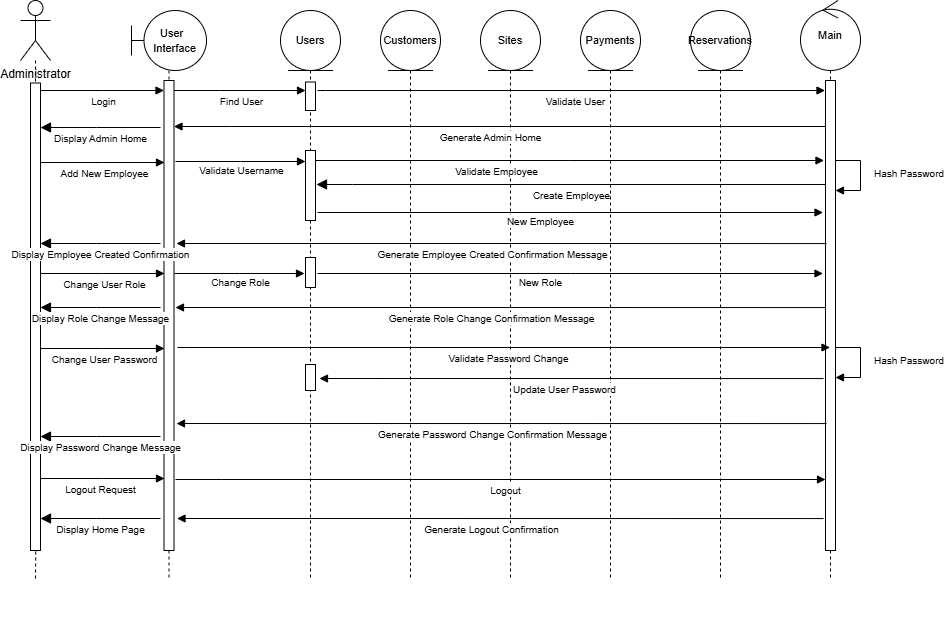

The diagram above was exported from draw.io. Its source (the exported page's mxGraphModel, read from the mxfile embedded in the PNG):
<mxGraphModel dx="1828" dy="517" grid="1" gridSize="10" guides="1" tooltips="1" connect="1" arrows="1" fold="1" page="1" pageScale="1" pageWidth="850" pageHeight="1100" math="0" shadow="0">
  <root>
    <mxCell id="0" />
    <mxCell id="1" parent="0" />
    <mxCell id="t3rP8UPBUXYqiXC2LJfb-10" value="&lt;font style=&quot;font-size: 11px;&quot;&gt;Main&lt;/font&gt;" style="shape=umlLifeline;perimeter=lifelinePerimeter;whiteSpace=wrap;html=1;container=1;dropTarget=0;collapsible=0;recursiveResize=0;outlineConnect=0;portConstraint=eastwest;newEdgeStyle={&quot;curved&quot;:0,&quot;rounded&quot;:0};participant=umlControl;size=70;" parent="1" vertex="1">
      <mxGeometry x="760" y="30" width="60" height="580" as="geometry" />
    </mxCell>
    <mxCell id="t3rP8UPBUXYqiXC2LJfb-25" value="" style="html=1;points=[];perimeter=orthogonalPerimeter;outlineConnect=0;targetShapes=umlLifeline;portConstraint=eastwest;newEdgeStyle={&quot;edgeStyle&quot;:&quot;elbowEdgeStyle&quot;,&quot;elbow&quot;:&quot;vertical&quot;,&quot;curved&quot;:0,&quot;rounded&quot;:0};" parent="t3rP8UPBUXYqiXC2LJfb-10" vertex="1">
      <mxGeometry x="25" y="80" width="10" height="470" as="geometry" />
    </mxCell>
    <mxCell id="t3rP8UPBUXYqiXC2LJfb-15" value="&lt;font style=&quot;font-size: 11px;&quot;&gt;Reservations&lt;/font&gt;" style="shape=umlLifeline;perimeter=lifelinePerimeter;whiteSpace=wrap;html=1;container=1;dropTarget=0;collapsible=0;recursiveResize=0;outlineConnect=0;portConstraint=eastwest;newEdgeStyle={&quot;curved&quot;:0,&quot;rounded&quot;:0};participant=umlEntity;size=60;" parent="1" vertex="1">
      <mxGeometry x="650" y="40" width="60" height="570" as="geometry" />
    </mxCell>
    <mxCell id="t3rP8UPBUXYqiXC2LJfb-16" value="&lt;font style=&quot;font-size: 11px;&quot;&gt;Payments&lt;/font&gt;" style="shape=umlLifeline;perimeter=lifelinePerimeter;whiteSpace=wrap;html=1;container=1;dropTarget=0;collapsible=0;recursiveResize=0;outlineConnect=0;portConstraint=eastwest;newEdgeStyle={&quot;curved&quot;:0,&quot;rounded&quot;:0};participant=umlEntity;size=60;" parent="1" vertex="1">
      <mxGeometry x="540" y="40" width="60" height="570" as="geometry" />
    </mxCell>
    <mxCell id="t3rP8UPBUXYqiXC2LJfb-17" value="&lt;font style=&quot;font-size: 11px;&quot;&gt;Sites&lt;/font&gt;" style="shape=umlLifeline;perimeter=lifelinePerimeter;whiteSpace=wrap;html=1;container=1;dropTarget=0;collapsible=0;recursiveResize=0;outlineConnect=0;portConstraint=eastwest;newEdgeStyle={&quot;curved&quot;:0,&quot;rounded&quot;:0};participant=umlEntity;size=60;" parent="1" vertex="1">
      <mxGeometry x="440" y="40" width="60" height="570" as="geometry" />
    </mxCell>
    <mxCell id="t3rP8UPBUXYqiXC2LJfb-18" value="&lt;font style=&quot;font-size: 11px;&quot;&gt;Customers&lt;/font&gt;" style="shape=umlLifeline;perimeter=lifelinePerimeter;whiteSpace=wrap;html=1;container=1;dropTarget=0;collapsible=0;recursiveResize=0;outlineConnect=0;portConstraint=eastwest;newEdgeStyle={&quot;curved&quot;:0,&quot;rounded&quot;:0};participant=umlEntity;size=60;" parent="1" vertex="1">
      <mxGeometry x="340" y="40" width="60" height="570" as="geometry" />
    </mxCell>
    <mxCell id="t3rP8UPBUXYqiXC2LJfb-19" value="&lt;font style=&quot;font-size: 11px;&quot;&gt;Users&lt;/font&gt;" style="shape=umlLifeline;perimeter=lifelinePerimeter;whiteSpace=wrap;html=1;container=1;dropTarget=0;collapsible=0;recursiveResize=0;outlineConnect=0;portConstraint=eastwest;newEdgeStyle={&quot;curved&quot;:0,&quot;rounded&quot;:0};participant=umlEntity;size=60;" parent="1" vertex="1">
      <mxGeometry x="240" y="40" width="60" height="570" as="geometry" />
    </mxCell>
    <mxCell id="aM9ryv3xv72pqoxQDRHE-6" value="" style="html=1;points=[];perimeter=orthogonalPerimeter;outlineConnect=0;targetShapes=umlLifeline;portConstraint=eastwest;newEdgeStyle={&quot;edgeStyle&quot;:&quot;elbowEdgeStyle&quot;,&quot;elbow&quot;:&quot;vertical&quot;,&quot;curved&quot;:0,&quot;rounded&quot;:0};" parent="t3rP8UPBUXYqiXC2LJfb-19" vertex="1">
      <mxGeometry x="25" y="71.5" width="10" height="28.5" as="geometry" />
    </mxCell>
    <mxCell id="pS9gBgNFDeIH9Bytb1Pf-1" value="" style="html=1;points=[];perimeter=orthogonalPerimeter;outlineConnect=0;targetShapes=umlLifeline;portConstraint=eastwest;newEdgeStyle={&quot;edgeStyle&quot;:&quot;elbowEdgeStyle&quot;,&quot;elbow&quot;:&quot;vertical&quot;,&quot;curved&quot;:0,&quot;rounded&quot;:0};" vertex="1" parent="t3rP8UPBUXYqiXC2LJfb-19">
      <mxGeometry x="25" y="140" width="10" height="70" as="geometry" />
    </mxCell>
    <mxCell id="pS9gBgNFDeIH9Bytb1Pf-8" value="" style="html=1;points=[];perimeter=orthogonalPerimeter;outlineConnect=0;targetShapes=umlLifeline;portConstraint=eastwest;newEdgeStyle={&quot;edgeStyle&quot;:&quot;elbowEdgeStyle&quot;,&quot;elbow&quot;:&quot;vertical&quot;,&quot;curved&quot;:0,&quot;rounded&quot;:0};" vertex="1" parent="t3rP8UPBUXYqiXC2LJfb-19">
      <mxGeometry x="25" y="247" width="10" height="30" as="geometry" />
    </mxCell>
    <mxCell id="pS9gBgNFDeIH9Bytb1Pf-20" value="" style="html=1;points=[];perimeter=orthogonalPerimeter;outlineConnect=0;targetShapes=umlLifeline;portConstraint=eastwest;newEdgeStyle={&quot;edgeStyle&quot;:&quot;elbowEdgeStyle&quot;,&quot;elbow&quot;:&quot;vertical&quot;,&quot;curved&quot;:0,&quot;rounded&quot;:0};" vertex="1" parent="t3rP8UPBUXYqiXC2LJfb-19">
      <mxGeometry x="25" y="354" width="10" height="26" as="geometry" />
    </mxCell>
    <mxCell id="aM9ryv3xv72pqoxQDRHE-7" value="&lt;font style=&quot;font-size: 10px;&quot;&gt;Find User&lt;/font&gt;" style="html=1;verticalAlign=bottom;endArrow=block;edgeStyle=elbowEdgeStyle;elbow=vertical;curved=0;rounded=0;" parent="1" source="aM9ryv3xv72pqoxQDRHE-2" target="aM9ryv3xv72pqoxQDRHE-6" edge="1">
      <mxGeometry x="0.0114" y="-20" relative="1" as="geometry">
        <mxPoint x="195" y="130" as="sourcePoint" />
        <Array as="points">
          <mxPoint x="180" y="120" />
        </Array>
        <mxPoint x="1" as="offset" />
      </mxGeometry>
    </mxCell>
    <mxCell id="aM9ryv3xv72pqoxQDRHE-9" value="&lt;font style=&quot;font-size: 10px;&quot;&gt;Generate Admin Home&lt;/font&gt;" style="html=1;verticalAlign=bottom;endArrow=block;edgeStyle=elbowEdgeStyle;elbow=vertical;curved=0;rounded=0;" parent="1" edge="1">
      <mxGeometry x="0.0284" y="20" relative="1" as="geometry">
        <mxPoint x="785" y="156" as="sourcePoint" />
        <Array as="points">
          <mxPoint x="190" y="156" />
        </Array>
        <mxPoint x="133.5" y="156" as="targetPoint" />
        <mxPoint as="offset" />
      </mxGeometry>
    </mxCell>
    <mxCell id="t3rP8UPBUXYqiXC2LJfb-2" value="Administrator" style="shape=umlActor;verticalLabelPosition=bottom;verticalAlign=top;html=1;" parent="1" vertex="1">
      <mxGeometry x="-20" y="30" width="30" height="60" as="geometry" />
    </mxCell>
    <mxCell id="aM9ryv3xv72pqoxQDRHE-3" value="&lt;font style=&quot;font-size: 10px;&quot;&gt;Login&lt;/font&gt;" style="html=1;verticalAlign=bottom;startArrow=none;endArrow=block;startSize=8;edgeStyle=elbowEdgeStyle;elbow=vertical;curved=0;rounded=0;startFill=0;" parent="1" target="aM9ryv3xv72pqoxQDRHE-2" edge="1">
      <mxGeometry x="0.0256" y="-20" relative="1" as="geometry">
        <mxPoint y="120" as="sourcePoint" />
        <mxPoint as="offset" />
      </mxGeometry>
    </mxCell>
    <mxCell id="t3rP8UPBUXYqiXC2LJfb-20" value="&lt;div style=&quot;&quot;&gt;&lt;span style=&quot;background-color: initial;&quot;&gt;&lt;font style=&quot;font-size: 11px;&quot;&gt;&amp;nbsp; &amp;nbsp; &amp;nbsp; &amp;nbsp; &amp;nbsp;User&amp;nbsp; &amp;nbsp; &amp;nbsp; &amp;nbsp; &amp;nbsp; &amp;nbsp; Interface&lt;/font&gt;&lt;/span&gt;&lt;/div&gt;" style="shape=umlLifeline;perimeter=lifelinePerimeter;whiteSpace=wrap;html=1;container=1;dropTarget=0;collapsible=0;recursiveResize=0;outlineConnect=0;portConstraint=eastwest;newEdgeStyle={&quot;curved&quot;:0,&quot;rounded&quot;:0};participant=umlBoundary;size=60;align=center;" parent="1" vertex="1">
      <mxGeometry x="91" y="40" width="75" height="570" as="geometry" />
    </mxCell>
    <mxCell id="aM9ryv3xv72pqoxQDRHE-2" value="" style="html=1;points=[];perimeter=orthogonalPerimeter;outlineConnect=0;targetShapes=umlLifeline;portConstraint=eastwest;newEdgeStyle={&quot;edgeStyle&quot;:&quot;elbowEdgeStyle&quot;,&quot;elbow&quot;:&quot;vertical&quot;,&quot;curved&quot;:0,&quot;rounded&quot;:0};" parent="t3rP8UPBUXYqiXC2LJfb-20" vertex="1">
      <mxGeometry x="32.5" y="70" width="10" height="470" as="geometry" />
    </mxCell>
    <mxCell id="t3rP8UPBUXYqiXC2LJfb-32" value="" style="edgeStyle=orthogonalEdgeStyle;rounded=0;orthogonalLoop=1;jettySize=auto;html=1;dashed=1;endArrow=none;endFill=0;" parent="1" source="t3rP8UPBUXYqiXC2LJfb-2" edge="1">
      <mxGeometry relative="1" as="geometry">
        <mxPoint x="-5" y="610" as="targetPoint" />
        <mxPoint x="-5" y="90" as="sourcePoint" />
        <Array as="points">
          <mxPoint x="-5" y="485" />
          <mxPoint x="-4" y="485" />
        </Array>
      </mxGeometry>
    </mxCell>
    <mxCell id="t3rP8UPBUXYqiXC2LJfb-29" value="" style="html=1;points=[];perimeter=orthogonalPerimeter;outlineConnect=0;targetShapes=umlLifeline;portConstraint=eastwest;newEdgeStyle={&quot;edgeStyle&quot;:&quot;elbowEdgeStyle&quot;,&quot;elbow&quot;:&quot;vertical&quot;,&quot;curved&quot;:0,&quot;rounded&quot;:0};" parent="1" vertex="1">
      <mxGeometry x="-10" y="112.5" width="10" height="467.5" as="geometry" />
    </mxCell>
    <mxCell id="t3rP8UPBUXYqiXC2LJfb-33" value="&lt;font style=&quot;font-size: 10px;&quot;&gt;Validate User&lt;/font&gt;" style="html=1;verticalAlign=bottom;endArrow=block;edgeStyle=elbowEdgeStyle;elbow=vertical;curved=0;rounded=0;" parent="1" edge="1">
      <mxGeometry x="0.0114" y="-20" relative="1" as="geometry">
        <mxPoint x="277" y="120" as="sourcePoint" />
        <Array as="points">
          <mxPoint x="285" y="120" />
        </Array>
        <mxPoint x="784.5" y="120" as="targetPoint" />
        <mxPoint x="1" as="offset" />
      </mxGeometry>
    </mxCell>
    <mxCell id="t3rP8UPBUXYqiXC2LJfb-38" value="&lt;font style=&quot;font-size: 10px;&quot;&gt;Display Admin Home&lt;/font&gt;" style="html=1;verticalAlign=bottom;endArrow=block;endSize=8;edgeStyle=elbowEdgeStyle;elbow=horizontal;curved=0;rounded=0;endFill=1;" parent="1" edge="1">
      <mxGeometry y="20" relative="1" as="geometry">
        <mxPoint y="157" as="targetPoint" />
        <Array as="points">
          <mxPoint x="56" y="157" />
        </Array>
        <mxPoint x="120" y="157" as="sourcePoint" />
        <mxPoint as="offset" />
      </mxGeometry>
    </mxCell>
    <mxCell id="t3rP8UPBUXYqiXC2LJfb-39" value="&lt;span style=&quot;font-size: 10px;&quot;&gt;Add New Employee&lt;/span&gt;" style="html=1;verticalAlign=bottom;startArrow=none;endArrow=block;startSize=8;edgeStyle=elbowEdgeStyle;elbow=vertical;curved=0;rounded=0;startFill=0;" parent="1" edge="1">
      <mxGeometry x="0.0256" y="-20" relative="1" as="geometry">
        <mxPoint y="192" as="sourcePoint" />
        <mxPoint x="124" y="192" as="targetPoint" />
        <mxPoint as="offset" />
      </mxGeometry>
    </mxCell>
    <mxCell id="t3rP8UPBUXYqiXC2LJfb-43" value="&lt;font style=&quot;font-size: 10px;&quot;&gt;Generate Employee Created Confirmation Message&lt;/font&gt;" style="html=1;verticalAlign=bottom;endArrow=block;edgeStyle=elbowEdgeStyle;elbow=vertical;curved=0;rounded=0;exitX=0.5;exitY=0.667;exitDx=0;exitDy=0;exitPerimeter=0;" parent="1" edge="1">
      <mxGeometry x="0.0284" y="20" relative="1" as="geometry">
        <mxPoint x="786" y="273.05999999999995" as="sourcePoint" />
        <Array as="points" />
        <mxPoint x="136" y="273" as="targetPoint" />
        <mxPoint as="offset" />
      </mxGeometry>
    </mxCell>
    <mxCell id="t3rP8UPBUXYqiXC2LJfb-44" value="&lt;font style=&quot;font-size: 10px;&quot;&gt;Display Employee Created Confirmation&lt;/font&gt;" style="html=1;verticalAlign=bottom;endArrow=block;endSize=8;edgeStyle=elbowEdgeStyle;elbow=horizontal;curved=0;rounded=0;endFill=1;" parent="1" edge="1">
      <mxGeometry y="20" relative="1" as="geometry">
        <mxPoint y="273" as="targetPoint" />
        <Array as="points">
          <mxPoint x="56" y="273" />
        </Array>
        <mxPoint x="120" y="273" as="sourcePoint" />
        <mxPoint as="offset" />
      </mxGeometry>
    </mxCell>
    <mxCell id="t3rP8UPBUXYqiXC2LJfb-45" value="&lt;span style=&quot;font-size: 10px;&quot;&gt;Change User Role&lt;/span&gt;" style="html=1;verticalAlign=bottom;startArrow=none;endArrow=block;startSize=8;edgeStyle=elbowEdgeStyle;elbow=vertical;curved=0;rounded=0;startFill=0;" parent="1" edge="1">
      <mxGeometry x="0.0256" y="-20" relative="1" as="geometry">
        <mxPoint y="303" as="sourcePoint" />
        <mxPoint x="124" y="303" as="targetPoint" />
        <mxPoint as="offset" />
      </mxGeometry>
    </mxCell>
    <mxCell id="t3rP8UPBUXYqiXC2LJfb-56" value="&lt;span style=&quot;font-size: 10px;&quot;&gt;Change User Password&lt;/span&gt;" style="html=1;verticalAlign=bottom;startArrow=none;endArrow=block;startSize=8;edgeStyle=elbowEdgeStyle;elbow=vertical;curved=0;rounded=0;startFill=0;" parent="1" edge="1">
      <mxGeometry x="0.0256" y="-20" relative="1" as="geometry">
        <mxPoint y="378" as="sourcePoint" />
        <mxPoint x="124" y="378" as="targetPoint" />
        <mxPoint as="offset" />
      </mxGeometry>
    </mxCell>
    <mxCell id="t3rP8UPBUXYqiXC2LJfb-65" value="&lt;font style=&quot;font-size: 10px;&quot;&gt;Display Password Change Message&lt;/font&gt;" style="html=1;verticalAlign=bottom;endArrow=block;endSize=8;edgeStyle=elbowEdgeStyle;elbow=horizontal;curved=0;rounded=0;endFill=1;" parent="1" edge="1">
      <mxGeometry y="20" relative="1" as="geometry">
        <mxPoint y="466" as="targetPoint" />
        <Array as="points">
          <mxPoint x="56" y="466" />
        </Array>
        <mxPoint x="120" y="466" as="sourcePoint" />
        <mxPoint as="offset" />
      </mxGeometry>
    </mxCell>
    <mxCell id="bl7SuJ1KJgza1HUcUSZr-6" value="&lt;span style=&quot;font-size: 10px;&quot;&gt;Logout Request&lt;/span&gt;" style="html=1;verticalAlign=bottom;startArrow=none;endArrow=block;startSize=8;edgeStyle=elbowEdgeStyle;elbow=vertical;curved=0;rounded=0;startFill=0;" parent="1" edge="1">
      <mxGeometry x="-0.0323" y="-20" relative="1" as="geometry">
        <mxPoint y="508" as="sourcePoint" />
        <mxPoint x="124" y="508" as="targetPoint" />
        <mxPoint as="offset" />
      </mxGeometry>
    </mxCell>
    <mxCell id="bl7SuJ1KJgza1HUcUSZr-7" value="&lt;font style=&quot;font-size: 10px;&quot;&gt;Logout&lt;/font&gt;" style="html=1;verticalAlign=bottom;endArrow=block;edgeStyle=elbowEdgeStyle;elbow=vertical;curved=0;rounded=0;" parent="1" edge="1">
      <mxGeometry x="0.0114" y="-20" relative="1" as="geometry">
        <mxPoint x="135" y="509" as="sourcePoint" />
        <Array as="points">
          <mxPoint x="181" y="509" />
        </Array>
        <mxPoint x="785" y="509" as="targetPoint" />
        <mxPoint x="1" as="offset" />
      </mxGeometry>
    </mxCell>
    <mxCell id="bl7SuJ1KJgza1HUcUSZr-8" value="&lt;font style=&quot;font-size: 10px;&quot;&gt;Generate Logout Confirmation&lt;/font&gt;" style="html=1;verticalAlign=bottom;endArrow=block;edgeStyle=elbowEdgeStyle;elbow=vertical;curved=0;rounded=0;exitX=0.5;exitY=0.667;exitDx=0;exitDy=0;exitPerimeter=0;" parent="1" edge="1">
      <mxGeometry x="0.0284" y="20" relative="1" as="geometry">
        <mxPoint x="783" y="548.06" as="sourcePoint" />
        <Array as="points" />
        <mxPoint x="136.5" y="548" as="targetPoint" />
        <mxPoint as="offset" />
      </mxGeometry>
    </mxCell>
    <mxCell id="bl7SuJ1KJgza1HUcUSZr-9" value="&lt;font style=&quot;font-size: 10px;&quot;&gt;Display Home Page&lt;/font&gt;" style="html=1;verticalAlign=bottom;endArrow=block;endSize=8;edgeStyle=elbowEdgeStyle;elbow=horizontal;curved=0;rounded=0;endFill=1;" parent="1" edge="1">
      <mxGeometry y="20" relative="1" as="geometry">
        <mxPoint y="548" as="targetPoint" />
        <Array as="points">
          <mxPoint x="56" y="548" />
        </Array>
        <mxPoint x="120" y="548" as="sourcePoint" />
        <mxPoint as="offset" />
      </mxGeometry>
    </mxCell>
    <mxCell id="bl7SuJ1KJgza1HUcUSZr-11" value="" style="html=1;verticalAlign=bottom;startArrow=none;endArrow=block;startSize=8;edgeStyle=elbowEdgeStyle;elbow=vertical;curved=0;rounded=0;startFill=0;" parent="1" edge="1">
      <mxGeometry x="0.0256" y="-20" relative="1" as="geometry">
        <mxPoint x="675" y="641" as="sourcePoint" />
        <mxPoint x="675" y="641" as="targetPoint" />
        <mxPoint as="offset" />
      </mxGeometry>
    </mxCell>
    <mxCell id="pS9gBgNFDeIH9Bytb1Pf-2" value="" style="html=1;verticalAlign=bottom;startArrow=none;endArrow=block;startSize=8;edgeStyle=elbowEdgeStyle;elbow=vertical;curved=0;rounded=0;startFill=0;" edge="1" parent="1" target="pS9gBgNFDeIH9Bytb1Pf-1">
      <mxGeometry x="0.0256" y="-20" relative="1" as="geometry">
        <mxPoint x="135" y="191" as="sourcePoint" />
        <mxPoint x="674.5" y="191" as="targetPoint" />
        <mxPoint as="offset" />
      </mxGeometry>
    </mxCell>
    <mxCell id="pS9gBgNFDeIH9Bytb1Pf-4" value="&lt;font style=&quot;font-size: 10px;&quot;&gt;Validate Username&lt;/font&gt;" style="edgeLabel;html=1;align=center;verticalAlign=middle;resizable=0;points=[];" vertex="1" connectable="0" parent="pS9gBgNFDeIH9Bytb1Pf-2">
      <mxGeometry x="-0.1641" y="-2" relative="1" as="geometry">
        <mxPoint x="11" y="6" as="offset" />
      </mxGeometry>
    </mxCell>
    <mxCell id="pS9gBgNFDeIH9Bytb1Pf-5" value="&lt;span style=&quot;font-size: 10px;&quot;&gt;Validate Employee&lt;/span&gt;" style="html=1;verticalAlign=bottom;startArrow=none;endArrow=block;startSize=8;edgeStyle=elbowEdgeStyle;elbow=vertical;curved=0;rounded=0;startFill=0;" edge="1" parent="1">
      <mxGeometry x="-0.2892" y="-20" relative="1" as="geometry">
        <mxPoint x="275" y="190" as="sourcePoint" />
        <mxPoint x="783.5" y="190" as="targetPoint" />
        <mxPoint as="offset" />
      </mxGeometry>
    </mxCell>
    <mxCell id="pS9gBgNFDeIH9Bytb1Pf-6" value="&lt;font style=&quot;font-size: 10px;&quot;&gt;Hash Password&lt;/font&gt;" style="html=1;align=left;spacingLeft=2;endArrow=block;rounded=0;edgeStyle=orthogonalEdgeStyle;curved=0;rounded=0;" edge="1" parent="1">
      <mxGeometry x="-0.0588" y="10" relative="1" as="geometry">
        <mxPoint x="795" y="190" as="sourcePoint" />
        <Array as="points">
          <mxPoint x="820" y="220" />
        </Array>
        <mxPoint x="795" y="220" as="targetPoint" />
        <mxPoint as="offset" />
      </mxGeometry>
    </mxCell>
    <mxCell id="pS9gBgNFDeIH9Bytb1Pf-7" value="&lt;font style=&quot;font-size: 10px;&quot;&gt;Create Employee&lt;/font&gt;" style="html=1;verticalAlign=bottom;endArrow=block;endSize=8;edgeStyle=elbowEdgeStyle;elbow=horizontal;curved=0;rounded=0;endFill=1;" edge="1" parent="1">
      <mxGeometry y="20" relative="1" as="geometry">
        <mxPoint x="276" y="214" as="targetPoint" />
        <Array as="points">
          <mxPoint x="312" y="214" />
        </Array>
        <mxPoint x="785.5" y="214" as="sourcePoint" />
        <mxPoint as="offset" />
      </mxGeometry>
    </mxCell>
    <mxCell id="pS9gBgNFDeIH9Bytb1Pf-9" value="" style="html=1;verticalAlign=bottom;startArrow=none;endArrow=block;startSize=8;edgeStyle=elbowEdgeStyle;elbow=vertical;curved=0;rounded=0;startFill=0;" edge="1" parent="1">
      <mxGeometry x="0.0256" y="-20" relative="1" as="geometry">
        <mxPoint x="134" y="303" as="sourcePoint" />
        <mxPoint x="264" y="303" as="targetPoint" />
        <mxPoint as="offset" />
      </mxGeometry>
    </mxCell>
    <mxCell id="pS9gBgNFDeIH9Bytb1Pf-10" value="&lt;font style=&quot;font-size: 10px;&quot;&gt;Change Role&lt;/font&gt;" style="edgeLabel;html=1;align=center;verticalAlign=middle;resizable=0;points=[];" vertex="1" connectable="0" parent="pS9gBgNFDeIH9Bytb1Pf-9">
      <mxGeometry x="-0.1641" y="-2" relative="1" as="geometry">
        <mxPoint x="11" y="6" as="offset" />
      </mxGeometry>
    </mxCell>
    <mxCell id="pS9gBgNFDeIH9Bytb1Pf-12" value="" style="html=1;verticalAlign=bottom;startArrow=none;endArrow=block;startSize=8;edgeStyle=elbowEdgeStyle;elbow=vertical;curved=0;rounded=0;startFill=0;" edge="1" parent="1">
      <mxGeometry x="0.0256" y="-20" relative="1" as="geometry">
        <mxPoint x="277" y="303" as="sourcePoint" />
        <mxPoint x="782.5" y="303" as="targetPoint" />
        <mxPoint as="offset" />
      </mxGeometry>
    </mxCell>
    <mxCell id="pS9gBgNFDeIH9Bytb1Pf-13" value="&lt;font style=&quot;font-size: 10px;&quot;&gt;New Role&lt;/font&gt;" style="edgeLabel;html=1;align=center;verticalAlign=middle;resizable=0;points=[];" vertex="1" connectable="0" parent="pS9gBgNFDeIH9Bytb1Pf-12">
      <mxGeometry x="-0.1641" y="-2" relative="1" as="geometry">
        <mxPoint x="11" y="6" as="offset" />
      </mxGeometry>
    </mxCell>
    <mxCell id="pS9gBgNFDeIH9Bytb1Pf-14" value="&lt;font style=&quot;font-size: 10px;&quot;&gt;Generate Role Change Confirmation Message&lt;/font&gt;" style="html=1;verticalAlign=bottom;endArrow=block;edgeStyle=elbowEdgeStyle;elbow=vertical;curved=0;rounded=0;exitX=0.5;exitY=0.667;exitDx=0;exitDy=0;exitPerimeter=0;" edge="1" parent="1">
      <mxGeometry x="0.0284" y="20" relative="1" as="geometry">
        <mxPoint x="785" y="337.05999999999995" as="sourcePoint" />
        <Array as="points" />
        <mxPoint x="135" y="337" as="targetPoint" />
        <mxPoint as="offset" />
      </mxGeometry>
    </mxCell>
    <mxCell id="pS9gBgNFDeIH9Bytb1Pf-15" value="&lt;font style=&quot;font-size: 10px;&quot;&gt;Display Role Change Message&lt;/font&gt;" style="html=1;verticalAlign=bottom;endArrow=block;endSize=8;edgeStyle=elbowEdgeStyle;elbow=horizontal;curved=0;rounded=0;endFill=1;" edge="1" parent="1">
      <mxGeometry y="20" relative="1" as="geometry">
        <mxPoint y="337" as="targetPoint" />
        <Array as="points">
          <mxPoint x="56" y="337" />
        </Array>
        <mxPoint x="120" y="337" as="sourcePoint" />
        <mxPoint as="offset" />
      </mxGeometry>
    </mxCell>
    <mxCell id="pS9gBgNFDeIH9Bytb1Pf-16" value="&lt;font style=&quot;font-size: 10px;&quot;&gt;Validate Password Change&lt;/font&gt;" style="html=1;verticalAlign=bottom;endArrow=block;edgeStyle=elbowEdgeStyle;elbow=vertical;curved=0;rounded=0;" edge="1" parent="1">
      <mxGeometry x="0.0114" y="-20" relative="1" as="geometry">
        <mxPoint x="137" y="377" as="sourcePoint" />
        <Array as="points">
          <mxPoint x="145" y="377" />
        </Array>
        <mxPoint x="789.5" y="377" as="targetPoint" />
        <mxPoint x="1" as="offset" />
      </mxGeometry>
    </mxCell>
    <mxCell id="pS9gBgNFDeIH9Bytb1Pf-17" value="&lt;font style=&quot;font-size: 10px;&quot;&gt;Hash Password&lt;/font&gt;" style="html=1;align=left;spacingLeft=2;endArrow=block;rounded=0;edgeStyle=orthogonalEdgeStyle;curved=0;rounded=0;" edge="1" parent="1">
      <mxGeometry x="-0.0588" y="10" relative="1" as="geometry">
        <mxPoint x="795" y="377" as="sourcePoint" />
        <Array as="points">
          <mxPoint x="820" y="407" />
        </Array>
        <mxPoint x="795" y="407" as="targetPoint" />
        <mxPoint as="offset" />
      </mxGeometry>
    </mxCell>
    <mxCell id="pS9gBgNFDeIH9Bytb1Pf-18" value="&lt;font style=&quot;font-size: 10px;&quot;&gt;Generate Password Change Confirmation Message&lt;/font&gt;" style="html=1;verticalAlign=bottom;endArrow=block;edgeStyle=elbowEdgeStyle;elbow=vertical;curved=0;rounded=0;exitX=0.5;exitY=0.667;exitDx=0;exitDy=0;exitPerimeter=0;" edge="1" parent="1">
      <mxGeometry x="0.0284" y="20" relative="1" as="geometry">
        <mxPoint x="786" y="453.05999999999995" as="sourcePoint" />
        <Array as="points" />
        <mxPoint x="136" y="453" as="targetPoint" />
        <mxPoint as="offset" />
      </mxGeometry>
    </mxCell>
    <mxCell id="pS9gBgNFDeIH9Bytb1Pf-19" value="&lt;font style=&quot;font-size: 10px;&quot;&gt;Update User Password&lt;/font&gt;" style="html=1;verticalAlign=bottom;endArrow=block;edgeStyle=elbowEdgeStyle;elbow=vertical;curved=0;rounded=0;exitX=0.5;exitY=0.667;exitDx=0;exitDy=0;exitPerimeter=0;" edge="1" parent="1">
      <mxGeometry x="0.0284" y="20" relative="1" as="geometry">
        <mxPoint x="783" y="408.05999999999995" as="sourcePoint" />
        <Array as="points" />
        <mxPoint x="279" y="408" as="targetPoint" />
        <mxPoint as="offset" />
      </mxGeometry>
    </mxCell>
    <mxCell id="pS9gBgNFDeIH9Bytb1Pf-21" value="" style="html=1;verticalAlign=bottom;startArrow=none;endArrow=block;startSize=8;edgeStyle=elbowEdgeStyle;elbow=vertical;curved=0;rounded=0;startFill=0;" edge="1" parent="1">
      <mxGeometry x="0.0256" y="-20" relative="1" as="geometry">
        <mxPoint x="277" y="242" as="sourcePoint" />
        <mxPoint x="782.5" y="242" as="targetPoint" />
        <mxPoint as="offset" />
      </mxGeometry>
    </mxCell>
    <mxCell id="pS9gBgNFDeIH9Bytb1Pf-22" value="&lt;font style=&quot;font-size: 10px;&quot;&gt;New Employee&lt;/font&gt;" style="edgeLabel;html=1;align=center;verticalAlign=middle;resizable=0;points=[];" vertex="1" connectable="0" parent="pS9gBgNFDeIH9Bytb1Pf-21">
      <mxGeometry x="-0.1641" y="-2" relative="1" as="geometry">
        <mxPoint x="11" y="6" as="offset" />
      </mxGeometry>
    </mxCell>
  </root>
</mxGraphModel>